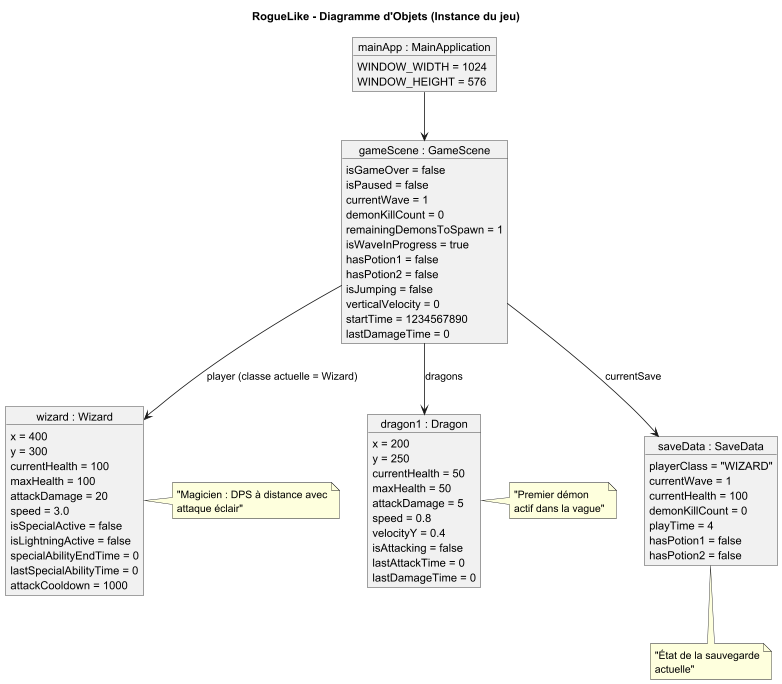

The diagram above was rendered by PlantUML. Its source (embedded in the PNG):
@startuml
'https://plantuml.com/object-diagram

title RogueLike - Diagramme d'Objets (Instance du jeu)

object "mainApp : MainApplication" as mainApp {
  WINDOW_WIDTH = 1024
  WINDOW_HEIGHT = 576
}

object "gameScene : GameScene" as gameScene {
  isGameOver = false
  isPaused = false
  currentWave = 1
  demonKillCount = 0
  remainingDemonsToSpawn = 1
  isWaveInProgress = true
  hasPotion1 = false
  hasPotion2 = false
  isJumping = false
  verticalVelocity = 0
  startTime = 1234567890
  lastDamageTime = 0
}

object "wizard : Wizard" as wizard {
  x = 400
  y = 300
  currentHealth = 100
  maxHealth = 100
  attackDamage = 20
  speed = 3.0
  isSpecialActive = false
  isLightningActive = false
  specialAbilityEndTime = 0
  lastSpecialAbilityTime = 0
  attackCooldown = 1000
}

object "dragon1 : Dragon" as dragon1 {
  x = 200
  y = 250
  currentHealth = 50
  maxHealth = 50
  attackDamage = 5
  speed = 0.8
  velocityY = 0.4
  isAttacking = false
  lastAttackTime = 0
  lastDamageTime = 0
}

object "saveData : SaveData" as saveData {
  playerClass = "WIZARD"
  currentWave = 1
  currentHealth = 100
  demonKillCount = 0
  playTime = 4
  hasPotion1 = false
  hasPotion2 = false
}

mainApp --> gameScene
gameScene --> wizard : "player (classe actuelle = Wizard)"
gameScene --> dragon1 : dragons
gameScene --> saveData : currentSave

note right of wizard : "Magicien : DPS à distance avec\nattaque éclair"
note right of dragon1 : "Premier démon\nactif dans la vague"
note bottom of saveData : "État de la sauvegarde\nactuelle"

@enduml